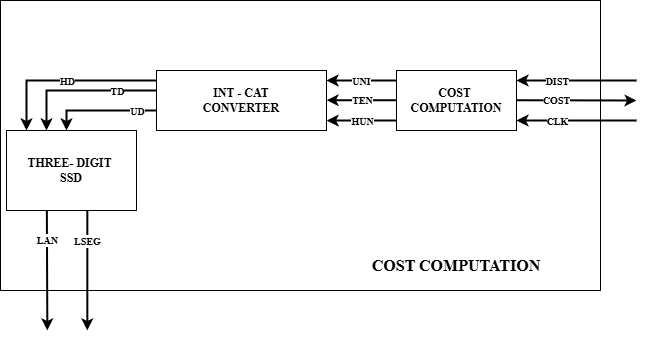

The diagram above was exported from draw.io. Its source (the exported page's mxGraphModel, read from the mxfile embedded in the PNG):
<mxGraphModel dx="994" dy="615" grid="1" gridSize="10" guides="1" tooltips="1" connect="1" arrows="1" fold="1" page="1" pageScale="1" pageWidth="827" pageHeight="1169" background="light-dark(#FFFFFF,#FFFFFF)" math="0" shadow="0">
  <root>
    <mxCell id="0" />
    <mxCell id="1" parent="0" />
    <mxCell id="qUkSTMzAWVFKggM73Bzx-1" value="" style="rounded=0;whiteSpace=wrap;html=1;perimeterSpacing=12;strokeColor=light-dark(#000000,#000000);fillColor=none;" parent="1" vertex="1">
      <mxGeometry x="114" y="120" width="600" height="290" as="geometry" />
    </mxCell>
    <mxCell id="lQiG_E7prmYhNgcaxNqK-1" value="&lt;font face=&quot;Times New Roman&quot; style=&quot;color: light-dark(rgb(0, 0, 0), rgb(0, 0, 0));&quot;&gt;&lt;b style=&quot;&quot;&gt;INT - CAT&lt;/b&gt;&lt;/font&gt;&lt;div&gt;&lt;font face=&quot;Times New Roman&quot; style=&quot;color: light-dark(rgb(0, 0, 0), rgb(0, 0, 0));&quot;&gt;&lt;b style=&quot;&quot;&gt;CONVERTER&lt;/b&gt;&lt;/font&gt;&lt;/div&gt;" style="rounded=0;whiteSpace=wrap;html=1;perimeterSpacing=6;fillColor=light-dark(#FFFFFF,#FFFFFF);strokeColor=light-dark(#000000,#000000);" parent="1" vertex="1">
      <mxGeometry x="270" y="190" width="170" height="60" as="geometry" />
    </mxCell>
    <mxCell id="lQiG_E7prmYhNgcaxNqK-2" value="&lt;font face=&quot;Times New Roman&quot; style=&quot;color: light-dark(rgb(0, 0, 0), rgb(0, 0, 0));&quot;&gt;&lt;b&gt;COST&amp;nbsp;&lt;/b&gt;&lt;/font&gt;&lt;div&gt;&lt;font face=&quot;Times New Roman&quot; style=&quot;color: light-dark(rgb(0, 0, 0), rgb(0, 0, 0));&quot;&gt;&lt;b&gt;COMPUTATION&lt;/b&gt;&lt;/font&gt;&lt;/div&gt;" style="rounded=0;whiteSpace=wrap;html=1;perimeterSpacing=6;fillColor=light-dark(#FFFFFF,#FFFFFF);strokeColor=light-dark(#000000,#000000);" parent="1" vertex="1">
      <mxGeometry x="510" y="190" width="120" height="60" as="geometry" />
    </mxCell>
    <mxCell id="lQiG_E7prmYhNgcaxNqK-3" value="" style="endArrow=classic;html=1;rounded=0;strokeColor=light-dark(#000000,#000000);strokeWidth=2;entryX=0.977;entryY=0.4;entryDx=0;entryDy=0;entryPerimeter=0;fontFamily=Times New Roman;fontSize=12;" parent="1" edge="1">
      <mxGeometry relative="1" as="geometry">
        <mxPoint x="750" y="240" as="sourcePoint" />
        <mxPoint x="630" y="240.00000000000023" as="targetPoint" />
      </mxGeometry>
    </mxCell>
    <mxCell id="lQiG_E7prmYhNgcaxNqK-4" value="&lt;font style=&quot;font-size: 10px;&quot; face=&quot;Times New Roman&quot;&gt;&lt;b style=&quot;&quot;&gt;CLK&lt;/b&gt;&lt;/font&gt;" style="edgeLabel;resizable=0;html=1;;align=center;verticalAlign=middle;rotation=0;" parent="lQiG_E7prmYhNgcaxNqK-3" connectable="0" vertex="1">
      <mxGeometry relative="1" as="geometry">
        <mxPoint x="-20" as="offset" />
      </mxGeometry>
    </mxCell>
    <mxCell id="lQiG_E7prmYhNgcaxNqK-5" value="" style="endArrow=classic;html=1;rounded=0;strokeColor=light-dark(#000000,#000000);strokeWidth=2;entryX=0.977;entryY=0.4;entryDx=0;entryDy=0;entryPerimeter=0;fontFamily=Times New Roman;fontSize=12;" parent="1" edge="1">
      <mxGeometry relative="1" as="geometry">
        <mxPoint x="750" y="200" as="sourcePoint" />
        <mxPoint x="630" y="200.00000000000023" as="targetPoint" />
      </mxGeometry>
    </mxCell>
    <mxCell id="lQiG_E7prmYhNgcaxNqK-6" value="&lt;font style=&quot;font-size: 10px;&quot; face=&quot;Times New Roman&quot;&gt;&lt;b style=&quot;&quot;&gt;DIST&lt;/b&gt;&lt;/font&gt;" style="edgeLabel;resizable=0;html=1;;align=center;verticalAlign=middle;rotation=0;" parent="lQiG_E7prmYhNgcaxNqK-5" connectable="0" vertex="1">
      <mxGeometry relative="1" as="geometry">
        <mxPoint x="-20" as="offset" />
      </mxGeometry>
    </mxCell>
    <mxCell id="lQiG_E7prmYhNgcaxNqK-7" value="" style="endArrow=classic;html=1;rounded=0;strokeColor=light-dark(#000000,#000000);strokeWidth=2;entryX=0.977;entryY=0.4;entryDx=0;entryDy=0;entryPerimeter=0;fontFamily=Times New Roman;fontSize=12;exitX=0.045;exitY=0.361;exitDx=0;exitDy=0;exitPerimeter=0;" parent="1" edge="1">
      <mxGeometry relative="1" as="geometry">
        <mxPoint x="509.94000000000005" y="200.00200000000007" as="sourcePoint" />
        <mxPoint x="440.0000000000001" y="200.01000000000022" as="targetPoint" />
        <Array as="points">
          <mxPoint x="450" y="200.01" />
        </Array>
      </mxGeometry>
    </mxCell>
    <mxCell id="lQiG_E7prmYhNgcaxNqK-8" value="&lt;font style=&quot;font-size: 10px;&quot; face=&quot;Times New Roman&quot;&gt;&lt;b style=&quot;&quot;&gt;UNI&lt;/b&gt;&lt;/font&gt;" style="edgeLabel;resizable=0;html=1;;align=center;verticalAlign=middle;rotation=0;" parent="lQiG_E7prmYhNgcaxNqK-7" connectable="0" vertex="1">
      <mxGeometry relative="1" as="geometry" />
    </mxCell>
    <mxCell id="lQiG_E7prmYhNgcaxNqK-9" value="" style="endArrow=classic;html=1;rounded=0;strokeColor=light-dark(#000000,#000000);strokeWidth=2;entryX=0.977;entryY=0.4;entryDx=0;entryDy=0;entryPerimeter=0;fontFamily=Times New Roman;fontSize=12;exitX=0.045;exitY=0.361;exitDx=0;exitDy=0;exitPerimeter=0;" parent="1" edge="1">
      <mxGeometry relative="1" as="geometry">
        <mxPoint x="510" y="219.71000000000004" as="sourcePoint" />
        <mxPoint x="440.06000000000006" y="219.7180000000002" as="targetPoint" />
        <Array as="points">
          <mxPoint x="450.05999999999995" y="219.71799999999996" />
        </Array>
      </mxGeometry>
    </mxCell>
    <mxCell id="lQiG_E7prmYhNgcaxNqK-10" value="&lt;font style=&quot;font-size: 10px;&quot; face=&quot;Times New Roman&quot;&gt;&lt;b style=&quot;&quot;&gt;TEN&lt;/b&gt;&lt;/font&gt;" style="edgeLabel;resizable=0;html=1;;align=center;verticalAlign=middle;rotation=0;" parent="lQiG_E7prmYhNgcaxNqK-9" connectable="0" vertex="1">
      <mxGeometry relative="1" as="geometry" />
    </mxCell>
    <mxCell id="lQiG_E7prmYhNgcaxNqK-11" value="" style="endArrow=classic;html=1;rounded=0;strokeColor=light-dark(#000000,#000000);strokeWidth=2;entryX=0.977;entryY=0.4;entryDx=0;entryDy=0;entryPerimeter=0;fontFamily=Times New Roman;fontSize=12;exitX=0.045;exitY=0.361;exitDx=0;exitDy=0;exitPerimeter=0;" parent="1" edge="1">
      <mxGeometry relative="1" as="geometry">
        <mxPoint x="510" y="240" as="sourcePoint" />
        <mxPoint x="440.06000000000006" y="240.00800000000015" as="targetPoint" />
        <Array as="points">
          <mxPoint x="450.05999999999995" y="240.00799999999992" />
        </Array>
      </mxGeometry>
    </mxCell>
    <mxCell id="lQiG_E7prmYhNgcaxNqK-12" value="&lt;font style=&quot;font-size: 10px;&quot; face=&quot;Times New Roman&quot;&gt;&lt;b style=&quot;&quot;&gt;HUN&lt;/b&gt;&lt;/font&gt;" style="edgeLabel;resizable=0;html=1;;align=center;verticalAlign=middle;rotation=0;" parent="lQiG_E7prmYhNgcaxNqK-11" connectable="0" vertex="1">
      <mxGeometry relative="1" as="geometry" />
    </mxCell>
    <mxCell id="lQiG_E7prmYhNgcaxNqK-13" value="" style="endArrow=classic;html=1;rounded=0;strokeColor=light-dark(#000000,#000000);strokeWidth=2;fontFamily=Times New Roman;fontSize=12;" parent="1" edge="1">
      <mxGeometry relative="1" as="geometry">
        <mxPoint x="630" y="219.74" as="sourcePoint" />
        <mxPoint x="750" y="220" as="targetPoint" />
        <Array as="points" />
      </mxGeometry>
    </mxCell>
    <mxCell id="lQiG_E7prmYhNgcaxNqK-14" value="&lt;font style=&quot;font-size: 10px;&quot; face=&quot;Times New Roman&quot;&gt;&lt;b style=&quot;&quot;&gt;COST&lt;/b&gt;&lt;/font&gt;" style="edgeLabel;resizable=0;html=1;;align=center;verticalAlign=middle;rotation=0;" parent="lQiG_E7prmYhNgcaxNqK-13" connectable="0" vertex="1">
      <mxGeometry relative="1" as="geometry">
        <mxPoint x="-20" as="offset" />
      </mxGeometry>
    </mxCell>
    <mxCell id="lQiG_E7prmYhNgcaxNqK-15" value="&lt;font face=&quot;Times New Roman&quot; style=&quot;color: light-dark(rgb(0, 0, 0), rgb(0, 0, 0));&quot;&gt;&lt;b&gt;THREE- DIGIT&amp;nbsp;&lt;/b&gt;&lt;/font&gt;&lt;div&gt;&lt;font face=&quot;Times New Roman&quot; style=&quot;color: light-dark(rgb(0, 0, 0), rgb(0, 0, 0));&quot;&gt;&lt;b&gt;SSD&lt;/b&gt;&lt;/font&gt;&lt;/div&gt;" style="rounded=0;whiteSpace=wrap;html=1;perimeterSpacing=6;fillColor=light-dark(#FFFFFF,#FFFFFF);strokeColor=light-dark(#000000,#000000);" parent="1" vertex="1">
      <mxGeometry x="120" y="250" width="130" height="80" as="geometry" />
    </mxCell>
    <mxCell id="lQiG_E7prmYhNgcaxNqK-16" value="" style="endArrow=classic;html=1;rounded=0;strokeColor=light-dark(#000000,#000000);strokeWidth=2;fontFamily=Times New Roman;fontSize=12;entryX=0.183;entryY=0.065;entryDx=0;entryDy=0;entryPerimeter=0;" parent="1" edge="1">
      <mxGeometry relative="1" as="geometry">
        <mxPoint x="270" y="200" as="sourcePoint" />
        <mxPoint x="140" y="250" as="targetPoint" />
        <Array as="points">
          <mxPoint x="140" y="200" />
        </Array>
      </mxGeometry>
    </mxCell>
    <mxCell id="lQiG_E7prmYhNgcaxNqK-17" value="&lt;font style=&quot;font-size: 10px;&quot; face=&quot;Times New Roman&quot;&gt;&lt;b style=&quot;&quot;&gt;HD&lt;/b&gt;&lt;/font&gt;" style="edgeLabel;resizable=0;html=1;;align=center;verticalAlign=middle;rotation=0;" parent="lQiG_E7prmYhNgcaxNqK-16" connectable="0" vertex="1">
      <mxGeometry relative="1" as="geometry" />
    </mxCell>
    <mxCell id="lQiG_E7prmYhNgcaxNqK-18" value="" style="endArrow=classic;html=1;rounded=0;strokeColor=light-dark(#000000,#000000);strokeWidth=2;fontFamily=Times New Roman;fontSize=12;" parent="1" edge="1">
      <mxGeometry relative="1" as="geometry">
        <mxPoint x="270" y="210" as="sourcePoint" />
        <mxPoint x="160" y="250" as="targetPoint" />
        <Array as="points">
          <mxPoint x="160" y="210" />
        </Array>
      </mxGeometry>
    </mxCell>
    <mxCell id="lQiG_E7prmYhNgcaxNqK-19" value="&lt;font face=&quot;Times New Roman&quot;&gt;&lt;span style=&quot;font-size: 10px;&quot;&gt;&lt;b&gt;TD&lt;/b&gt;&lt;/span&gt;&lt;/font&gt;" style="edgeLabel;resizable=0;html=1;;align=center;verticalAlign=middle;rotation=0;" parent="lQiG_E7prmYhNgcaxNqK-18" connectable="0" vertex="1">
      <mxGeometry relative="1" as="geometry">
        <mxPoint x="35" as="offset" />
      </mxGeometry>
    </mxCell>
    <mxCell id="lQiG_E7prmYhNgcaxNqK-20" value="" style="endArrow=classic;html=1;rounded=0;strokeColor=light-dark(#000000,#000000);strokeWidth=2;fontFamily=Times New Roman;fontSize=12;" parent="1" edge="1">
      <mxGeometry relative="1" as="geometry">
        <mxPoint x="270" y="230" as="sourcePoint" />
        <mxPoint x="180" y="250" as="targetPoint" />
        <Array as="points">
          <mxPoint x="180" y="230" />
        </Array>
      </mxGeometry>
    </mxCell>
    <mxCell id="lQiG_E7prmYhNgcaxNqK-21" value="&lt;font face=&quot;Times New Roman&quot;&gt;&lt;span style=&quot;font-size: 10px;&quot;&gt;&lt;b&gt;UD&lt;/b&gt;&lt;/span&gt;&lt;/font&gt;" style="edgeLabel;resizable=0;html=1;;align=center;verticalAlign=middle;rotation=0;" parent="lQiG_E7prmYhNgcaxNqK-20" connectable="0" vertex="1">
      <mxGeometry relative="1" as="geometry">
        <mxPoint x="35" as="offset" />
      </mxGeometry>
    </mxCell>
    <mxCell id="lQiG_E7prmYhNgcaxNqK-22" value="" style="endArrow=classic;html=1;rounded=0;strokeColor=light-dark(#000000,#000000);strokeWidth=2;fontFamily=Times New Roman;fontSize=12;entryX=0.554;entryY=0.039;entryDx=0;entryDy=0;entryPerimeter=0;" parent="1" edge="1">
      <mxGeometry relative="1" as="geometry">
        <mxPoint x="160.36" y="330" as="sourcePoint" />
        <mxPoint x="160.84000000000003" y="450" as="targetPoint" />
        <Array as="points">
          <mxPoint x="160.36" y="330" />
        </Array>
      </mxGeometry>
    </mxCell>
    <mxCell id="lQiG_E7prmYhNgcaxNqK-23" value="&lt;font style=&quot;font-size: 10px;&quot; face=&quot;Times New Roman&quot;&gt;&lt;b style=&quot;&quot;&gt;LAN&lt;/b&gt;&lt;/font&gt;" style="edgeLabel;resizable=0;html=1;;align=center;verticalAlign=middle;rotation=0;" parent="lQiG_E7prmYhNgcaxNqK-22" connectable="0" vertex="1">
      <mxGeometry relative="1" as="geometry">
        <mxPoint y="-30" as="offset" />
      </mxGeometry>
    </mxCell>
    <mxCell id="lQiG_E7prmYhNgcaxNqK-24" value="" style="endArrow=classic;html=1;rounded=0;strokeColor=light-dark(#000000,#000000);strokeWidth=2;fontFamily=Times New Roman;fontSize=12;entryX=0.648;entryY=0.039;entryDx=0;entryDy=0;entryPerimeter=0;" parent="1" edge="1">
      <mxGeometry relative="1" as="geometry">
        <mxPoint x="200.84000000000003" y="330" as="sourcePoint" />
        <mxPoint x="200.84000000000003" y="450" as="targetPoint" />
        <Array as="points">
          <mxPoint x="200.84000000000003" y="330" />
        </Array>
      </mxGeometry>
    </mxCell>
    <mxCell id="lQiG_E7prmYhNgcaxNqK-25" value="&lt;font style=&quot;font-size: 10px;&quot; face=&quot;Times New Roman&quot;&gt;&lt;b style=&quot;&quot;&gt;LSEG&lt;/b&gt;&lt;/font&gt;" style="edgeLabel;resizable=0;html=1;;align=center;verticalAlign=middle;rotation=0;" parent="lQiG_E7prmYhNgcaxNqK-24" connectable="0" vertex="1">
      <mxGeometry relative="1" as="geometry">
        <mxPoint y="-30" as="offset" />
      </mxGeometry>
    </mxCell>
    <mxCell id="eTiu8Z2Jim2cCfPz3s9P-1" value="&lt;font style=&quot;color: light-dark(rgb(0, 0, 0), rgb(0, 0, 0));&quot;&gt;COST COMPUTATION&lt;/font&gt;" style="text;html=1;align=center;verticalAlign=middle;whiteSpace=wrap;rounded=0;fontFamily=Times New Roman;fontStyle=1;fontSize=16;" parent="1" vertex="1">
      <mxGeometry x="479.92" y="370" width="180.16" height="30" as="geometry" />
    </mxCell>
  </root>
</mxGraphModel>